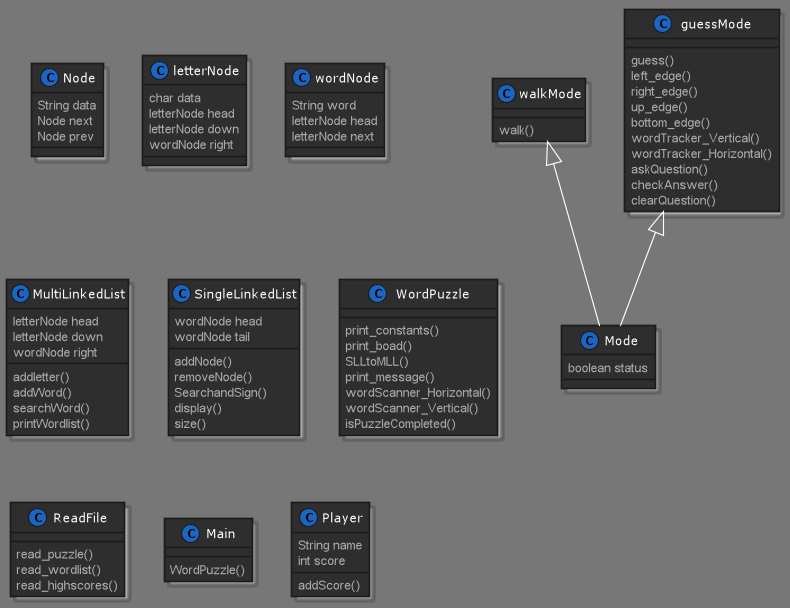

The diagram above was rendered by PlantUML. Its source (embedded in the PNG):
@startuml



skinparam backgroundColor 777
skinparam stereotypeCBackgroundColor 1a66c2





skinparam backgroundColor 777







skinparam circledCharacter {
  radius 8
  fontSize 11
  fontName "Verdana"
}

skinparam class {
    backgroundColor 2e2e2e
  borderColor 1b1b1b
    fontColor fff
  fontName "Verdana"
  fontSize 11
  stereotypeFontColor aaa
  stereotypeFontSize 11
    arrowColor fff
  arrowFontName "Verdana"
  arrowFontColor bbb
  arrowFontSize 11

  attributeFontColor aaa
  attributeFontSize 11
  attributeIconSize 11
}


skinparam actor {
    backgroundColor 1a66c2
  borderColor 002642
    fontColor fff
  fontName "Verdana"
  fontSize 11
  stereotypeFontColor aaa
  stereotypeFontSize 11
}

skinparam participant {
    backgroundColor 2e2e2e
  borderColor 1b1b1b
    fontColor fff
  fontName "Verdana"
  fontSize 11
  stereotypeFontColor aaa
  stereotypeFontSize 11
}

skinparam collections {
    backgroundColor 2e2e2e
  borderColor 1b1b1b
    fontColor fff
  fontName "Verdana"
  fontSize 11
  stereotypeFontColor aaa
  stereotypeFontSize 11
}

skinparam SequenceBox{
    backgroundColor 575757
  borderColor 767676
    fontColor fff
  fontName "Verdana"
  fontSize 11
  stereotypeFontColor aaa
  stereotypeFontSize 11
}


skinparam interface {
    backgroundColor 1a66c2
  borderColor 002642
    fontColor fff
  fontName "Verdana"
  fontSize 11
  stereotypeFontColor aaa
  stereotypeFontSize 11
}

skinparam component {
    backgroundColor 2e2e2e
  borderColor 1b1b1b
    fontColor fff
  fontName "Verdana"
  fontSize 11
  stereotypeFontColor aaa
  stereotypeFontSize 11
}

skinparam node {
    backgroundColor 2e2e2e
  borderColor 1b1b1b
    fontColor fff
  fontName "Verdana"
  fontSize 11
  stereotypeFontColor aaa
  stereotypeFontSize 11
}

skinparam database {
    backgroundColor 2e2e2e
  borderColor 1b1b1b
    fontColor fff
  fontName "Verdana"
  fontSize 11
  stereotypeFontColor aaa
  stereotypeFontSize 11
}

skinparam queue {
    backgroundColor 2e2e2e
  borderColor 1b1b1b
    fontColor fff
  fontName "Verdana"
  fontSize 11
  stereotypeFontColor aaa
  stereotypeFontSize 11
}


skinparam usecase {
    backgroundColor 2e2e2e
  borderColor 1b1b1b
    fontColor fff
  fontName "Verdana"
  fontSize 11
  stereotypeFontColor aaa
  stereotypeFontSize 11
    arrowColor fff
  arrowFontName "Verdana"
  arrowFontColor bbb
  arrowFontSize 11
}

skinparam activity {
    backgroundColor 2e2e2e
  borderColor 1b1b1b
    fontColor fff
  fontName "Verdana"
  fontSize 11
  stereotypeFontColor aaa
  stereotypeFontSize 11
    arrowColor fff
  arrowFontName "Verdana"
  arrowFontColor bbb
  arrowFontSize 11
}

skinparam sequence {
    fontColor fff
  fontName "Verdana"
  fontSize 11
  stereotypeFontColor aaa
  stereotypeFontSize 11
    arrowColor fff
  arrowFontName "Verdana"
  arrowFontColor bbb
  arrowFontSize 11

  lifeLineBorderColor fff
  lifeLineBackgroundColor bbb
}

skinparam boundary {
    backgroundColor 1a66c2
  borderColor 002642
    fontColor fff
  fontName "Verdana"
  fontSize 11
  stereotypeFontColor aaa
  stereotypeFontSize 11
}

skinparam control {
    backgroundColor 1a66c2
  borderColor 002642
    fontColor fff
  fontName "Verdana"
  fontSize 11
  stereotypeFontColor aaa
  stereotypeFontSize 11
}

skinparam entity {
    backgroundColor 1a66c2
  borderColor 002642
    fontColor fff
  fontName "Verdana"
  fontSize 11
  stereotypeFontColor aaa
  stereotypeFontSize 11
}


skinparam state {
    backgroundColor 2e2e2e
  borderColor 1b1b1b
    fontColor fff
  fontName "Verdana"
  fontSize 11
  stereotypeFontColor aaa
  stereotypeFontSize 11
    arrowColor fff
  arrowFontName "Verdana"
  arrowFontColor bbb
  arrowFontSize 11
  startColor 1a66c2
  endColor 002642
}


skinparam object {
    backgroundColor 2e2e2e
  borderColor 1b1b1b
    fontColor fff
  fontName "Verdana"
  fontSize 11
  stereotypeFontColor aaa
  stereotypeFontSize 11
    arrowColor fff
  arrowFontName "Verdana"
  arrowFontColor bbb
  arrowFontSize 11
}


skinparam note {
    backgroundColor 1a66c2
  borderColor 002642
    fontColor fff
  fontName "Verdana"
  fontSize 11
  stereotypeFontColor aaa
  stereotypeFontSize 11
}

skinparam cloud {
    backgroundColor 2e2e2e
  borderColor 1b1b1b
    fontColor fff
  fontName "Verdana"
  fontSize 11
  stereotypeFontColor aaa
  stereotypeFontSize 11
    arrowColor fff
  arrowFontName "Verdana"
  arrowFontColor bbb
  arrowFontSize 11
}

skinparam rectangle {
    backgroundColor 2e2e2e
  borderColor 1b1b1b
    fontColor fff
  fontName "Verdana"
  fontSize 11
  stereotypeFontColor aaa
  stereotypeFontSize 11
}

skinparam storage {
    backgroundColor 2e2e2e
  borderColor 1b1b1b
    fontColor fff
  fontName "Verdana"
  fontSize 11
  stereotypeFontColor aaa
  stereotypeFontSize 11
}



walkMode <|-- Mode
guessMode <|-- Mode

class Mode{
boolean status
}
class walkMode{
walk()
}
class guessMode{
guess()
left_edge()
right_edge()
up_edge()
bottom_edge()
wordTracker_Vertical()
wordTracker_Horizontal()
askQuestion()
checkAnswer()
clearQuestion()
}

class Node {
String data
Node next
Node prev
}
class letterNode {
char data
letterNode head
letterNode down
wordNode right
}
class wordNode {
String word
letterNode head
letterNode next
}

class MultiLinkedList {
letterNode head
letterNode down
wordNode right
addletter()
addWord()
searchWord()
printWordlist()
}
class SingleLinkedList{
wordNode head
wordNode tail
addNode()
removeNode()
SearchandSign()
display()
size()
}
class WordPuzzle {
print_constants()
print_boad()
SLLtoMLL()
print_message()
wordScanner_Horizontal()
wordScanner_Vertical()
isPuzzleCompleted()
}
class ReadFile {
read_puzzle()
read_wordlist()
read_highscores()
}

class Main{
WordPuzzle()
}
class Player {
String name
int score
addScore()
}



@enduml